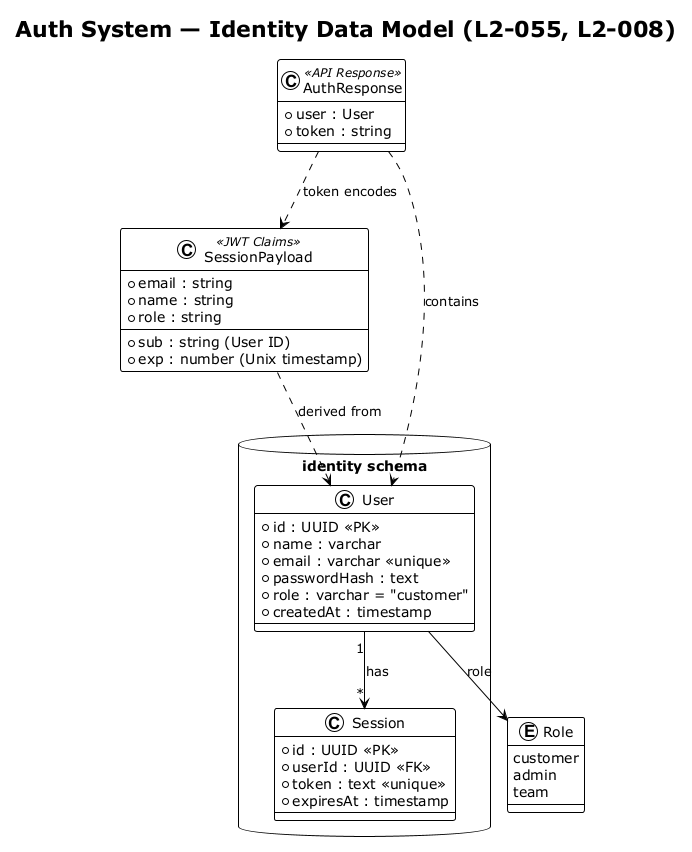

The diagram above was rendered by PlantUML. Its source (embedded in the PNG):
@startuml class_diagram
!theme plain

title Auth System — Identity Data Model (L2-055, L2-008)

package "identity schema" <<Database>> {
    class User {
        +id : UUID <<PK>>
        +name : varchar
        +email : varchar <<unique>>
        +passwordHash : text
        +role : varchar = "customer"
        +createdAt : timestamp
    }

    class Session {
        +id : UUID <<PK>>
        +userId : UUID <<FK>>
        +token : text <<unique>>
        +expiresAt : timestamp
    }
}

class SessionPayload <<JWT Claims>> {
    +sub : string (User ID)
    +email : string
    +name : string
    +role : string
    +exp : number (Unix timestamp)
}

class AuthResponse <<API Response>> {
    +user : User
    +token : string
}

enum Role {
    customer
    admin
    team
}

User "1" --> "*" Session : has
User --> Role : role
SessionPayload ..> User : derived from
AuthResponse ..> User : contains
AuthResponse ..> SessionPayload : token encodes

@enduml